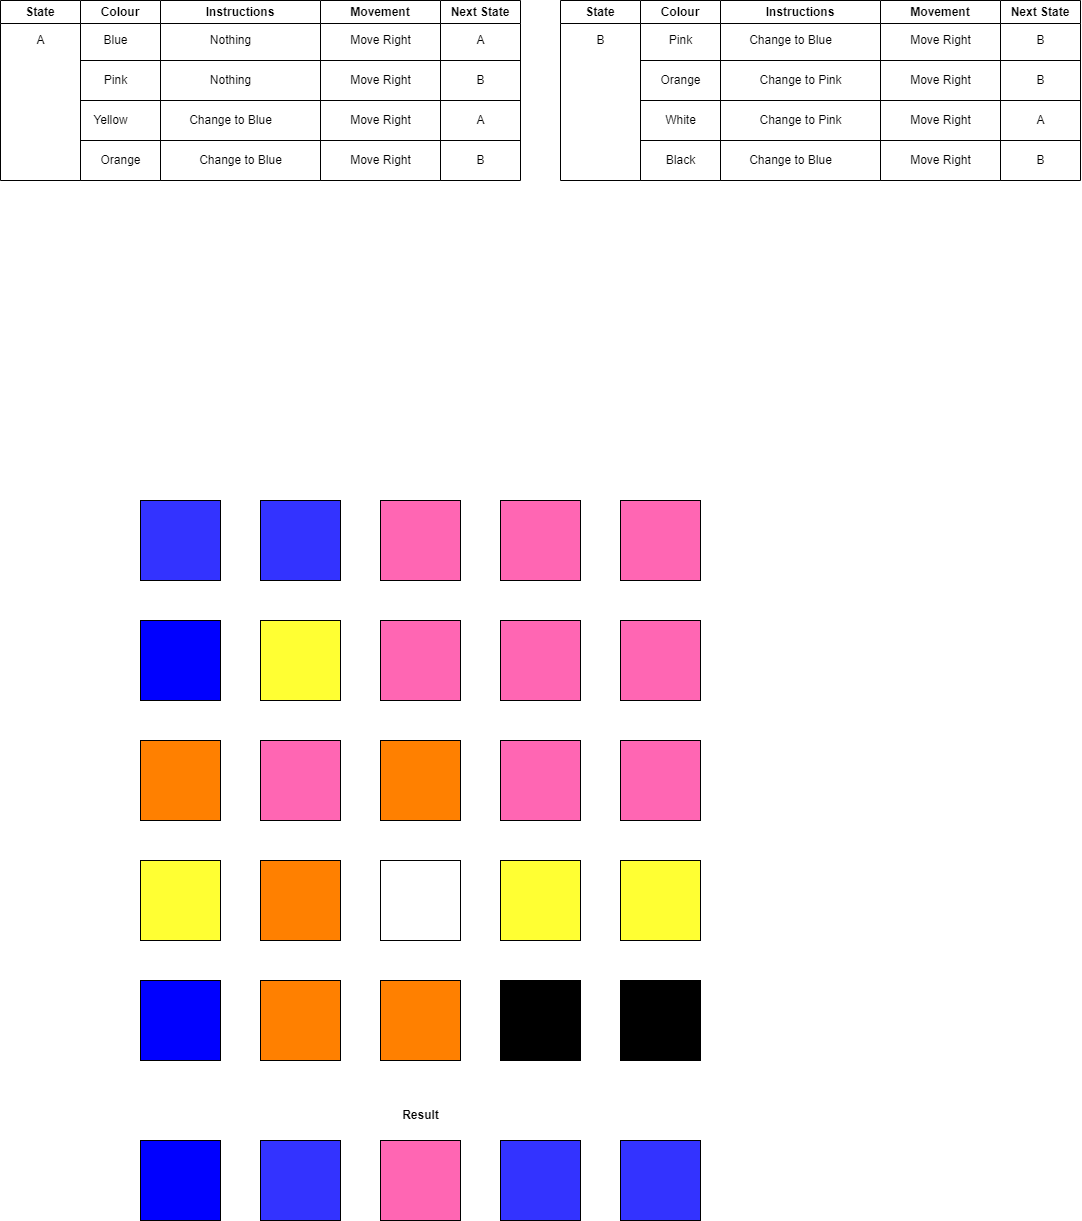

The diagram above was exported from draw.io. Its source (the exported page's mxGraphModel, read from the mxfile embedded in the PNG):
<mxGraphModel dx="2412" dy="803" grid="1" gridSize="10" guides="1" tooltips="1" connect="1" arrows="1" fold="1" page="1" pageScale="1" pageWidth="850" pageHeight="1100" math="0" shadow="0">
  <root>
    <mxCell id="0" />
    <mxCell id="1" parent="0" />
    <mxCell id="NcHkuy3hcjTH8KgbajVb-2" value="State" style="swimlane;whiteSpace=wrap;html=1;" parent="1" vertex="1">
      <mxGeometry x="-140" y="20" width="80" height="180" as="geometry" />
    </mxCell>
    <mxCell id="NcHkuy3hcjTH8KgbajVb-3" value="A" style="text;html=1;align=center;verticalAlign=middle;resizable=0;points=[];autosize=1;strokeColor=none;fillColor=none;" parent="NcHkuy3hcjTH8KgbajVb-2" vertex="1">
      <mxGeometry x="25" y="25" width="30" height="30" as="geometry" />
    </mxCell>
    <mxCell id="NcHkuy3hcjTH8KgbajVb-4" value="" style="endArrow=none;html=1;rounded=0;" parent="1" edge="1">
      <mxGeometry width="50" height="50" relative="1" as="geometry">
        <mxPoint x="-60" y="80" as="sourcePoint" />
        <mxPoint x="380" y="80" as="targetPoint" />
      </mxGeometry>
    </mxCell>
    <mxCell id="NcHkuy3hcjTH8KgbajVb-5" value="Instructions" style="swimlane;whiteSpace=wrap;html=1;" parent="1" vertex="1">
      <mxGeometry x="20" y="20" width="160" height="180" as="geometry" />
    </mxCell>
    <mxCell id="NcHkuy3hcjTH8KgbajVb-6" value="" style="endArrow=none;html=1;rounded=0;" parent="NcHkuy3hcjTH8KgbajVb-5" edge="1">
      <mxGeometry width="50" height="50" relative="1" as="geometry">
        <mxPoint x="-80" y="100" as="sourcePoint" />
        <mxPoint x="360" y="100" as="targetPoint" />
      </mxGeometry>
    </mxCell>
    <mxCell id="NcHkuy3hcjTH8KgbajVb-7" value="" style="endArrow=none;html=1;rounded=0;" parent="NcHkuy3hcjTH8KgbajVb-5" edge="1">
      <mxGeometry width="50" height="50" relative="1" as="geometry">
        <mxPoint x="-80" y="140" as="sourcePoint" />
        <mxPoint x="360" y="140" as="targetPoint" />
      </mxGeometry>
    </mxCell>
    <mxCell id="NcHkuy3hcjTH8KgbajVb-8" value="Movement" style="swimlane;whiteSpace=wrap;html=1;" parent="1" vertex="1">
      <mxGeometry x="180" y="20" width="120" height="180" as="geometry" />
    </mxCell>
    <mxCell id="NcHkuy3hcjTH8KgbajVb-124" value="Move Right" style="text;html=1;align=center;verticalAlign=middle;resizable=0;points=[];autosize=1;strokeColor=none;fillColor=none;" parent="NcHkuy3hcjTH8KgbajVb-8" vertex="1">
      <mxGeometry x="20" y="25" width="80" height="30" as="geometry" />
    </mxCell>
    <mxCell id="NcHkuy3hcjTH8KgbajVb-9" value="Next State" style="swimlane;whiteSpace=wrap;html=1;" parent="1" vertex="1">
      <mxGeometry x="300" y="20" width="80" height="180" as="geometry" />
    </mxCell>
    <mxCell id="NcHkuy3hcjTH8KgbajVb-10" value="B" style="text;html=1;align=center;verticalAlign=middle;resizable=0;points=[];autosize=1;strokeColor=none;fillColor=none;" parent="NcHkuy3hcjTH8KgbajVb-9" vertex="1">
      <mxGeometry x="25" y="145" width="30" height="30" as="geometry" />
    </mxCell>
    <mxCell id="NcHkuy3hcjTH8KgbajVb-11" value="Colour" style="swimlane;whiteSpace=wrap;html=1;" parent="1" vertex="1">
      <mxGeometry x="-60" y="20" width="80" height="180" as="geometry" />
    </mxCell>
    <mxCell id="NcHkuy3hcjTH8KgbajVb-125" value="Pink" style="text;html=1;align=center;verticalAlign=middle;resizable=0;points=[];autosize=1;strokeColor=none;fillColor=none;" parent="NcHkuy3hcjTH8KgbajVb-11" vertex="1">
      <mxGeometry x="10" y="65" width="50" height="30" as="geometry" />
    </mxCell>
    <mxCell id="NcHkuy3hcjTH8KgbajVb-122" value="Blue" style="text;html=1;align=center;verticalAlign=middle;resizable=0;points=[];autosize=1;strokeColor=none;fillColor=none;" parent="NcHkuy3hcjTH8KgbajVb-11" vertex="1">
      <mxGeometry x="10" y="25" width="50" height="30" as="geometry" />
    </mxCell>
    <mxCell id="NcHkuy3hcjTH8KgbajVb-13" value="" style="whiteSpace=wrap;html=1;aspect=fixed;fillColor=#0000FF;" parent="1" vertex="1">
      <mxGeometry y="1160" width="80" height="80" as="geometry" />
    </mxCell>
    <mxCell id="NcHkuy3hcjTH8KgbajVb-14" value="" style="whiteSpace=wrap;html=1;aspect=fixed;fillColor=#3333FF;" parent="1" vertex="1">
      <mxGeometry x="120" y="1160" width="80" height="80" as="geometry" />
    </mxCell>
    <mxCell id="NcHkuy3hcjTH8KgbajVb-15" value="" style="whiteSpace=wrap;html=1;aspect=fixed;fillColor=#FF66B3;" parent="1" vertex="1">
      <mxGeometry x="240" y="1160" width="80" height="80" as="geometry" />
    </mxCell>
    <mxCell id="NcHkuy3hcjTH8KgbajVb-16" value="" style="whiteSpace=wrap;html=1;aspect=fixed;fillColor=#3333FF;" parent="1" vertex="1">
      <mxGeometry x="360" y="1160" width="80" height="80" as="geometry" />
    </mxCell>
    <mxCell id="NcHkuy3hcjTH8KgbajVb-17" value="" style="whiteSpace=wrap;html=1;aspect=fixed;fillColor=#3333FF;" parent="1" vertex="1">
      <mxGeometry x="480" y="1160" width="80" height="80" as="geometry" />
    </mxCell>
    <mxCell id="NcHkuy3hcjTH8KgbajVb-18" value="" style="whiteSpace=wrap;html=1;aspect=fixed;fillColor=#3333FF;" parent="1" vertex="1">
      <mxGeometry y="520" width="80" height="80" as="geometry" />
    </mxCell>
    <mxCell id="NcHkuy3hcjTH8KgbajVb-19" value="" style="whiteSpace=wrap;html=1;aspect=fixed;fillColor=#3333FF;" parent="1" vertex="1">
      <mxGeometry x="120" y="520" width="80" height="80" as="geometry" />
    </mxCell>
    <mxCell id="NcHkuy3hcjTH8KgbajVb-20" value="" style="whiteSpace=wrap;html=1;aspect=fixed;fillColor=#FF66B3;" parent="1" vertex="1">
      <mxGeometry x="240" y="520" width="80" height="80" as="geometry" />
    </mxCell>
    <mxCell id="NcHkuy3hcjTH8KgbajVb-21" value="" style="whiteSpace=wrap;html=1;aspect=fixed;fillColor=#FF66B3;" parent="1" vertex="1">
      <mxGeometry x="360" y="520" width="80" height="80" as="geometry" />
    </mxCell>
    <mxCell id="NcHkuy3hcjTH8KgbajVb-22" value="" style="whiteSpace=wrap;html=1;aspect=fixed;fillColor=#FF66B3;" parent="1" vertex="1">
      <mxGeometry x="480" y="520" width="80" height="80" as="geometry" />
    </mxCell>
    <mxCell id="NcHkuy3hcjTH8KgbajVb-23" value="" style="whiteSpace=wrap;html=1;aspect=fixed;fillColor=#0000FF;" parent="1" vertex="1">
      <mxGeometry y="640" width="80" height="80" as="geometry" />
    </mxCell>
    <mxCell id="NcHkuy3hcjTH8KgbajVb-24" value="" style="whiteSpace=wrap;html=1;aspect=fixed;fillColor=#FFFF33;" parent="1" vertex="1">
      <mxGeometry x="120" y="640" width="80" height="80" as="geometry" />
    </mxCell>
    <mxCell id="NcHkuy3hcjTH8KgbajVb-25" value="" style="whiteSpace=wrap;html=1;aspect=fixed;fillColor=#FF66B3;" parent="1" vertex="1">
      <mxGeometry x="240" y="640" width="80" height="80" as="geometry" />
    </mxCell>
    <mxCell id="NcHkuy3hcjTH8KgbajVb-26" value="" style="whiteSpace=wrap;html=1;aspect=fixed;fillColor=#FF66B3;" parent="1" vertex="1">
      <mxGeometry x="360" y="640" width="80" height="80" as="geometry" />
    </mxCell>
    <mxCell id="NcHkuy3hcjTH8KgbajVb-27" value="" style="whiteSpace=wrap;html=1;aspect=fixed;fillColor=#FF66B3;" parent="1" vertex="1">
      <mxGeometry x="480" y="640" width="80" height="80" as="geometry" />
    </mxCell>
    <mxCell id="NcHkuy3hcjTH8KgbajVb-28" value="" style="whiteSpace=wrap;html=1;aspect=fixed;fillColor=#FF8000;" parent="1" vertex="1">
      <mxGeometry y="760" width="80" height="80" as="geometry" />
    </mxCell>
    <mxCell id="NcHkuy3hcjTH8KgbajVb-29" value="" style="whiteSpace=wrap;html=1;aspect=fixed;fillColor=#FF66B3;" parent="1" vertex="1">
      <mxGeometry x="120" y="760" width="80" height="80" as="geometry" />
    </mxCell>
    <mxCell id="NcHkuy3hcjTH8KgbajVb-30" value="" style="whiteSpace=wrap;html=1;aspect=fixed;fillColor=#FF8000;" parent="1" vertex="1">
      <mxGeometry x="240" y="760" width="80" height="80" as="geometry" />
    </mxCell>
    <mxCell id="NcHkuy3hcjTH8KgbajVb-31" value="" style="whiteSpace=wrap;html=1;aspect=fixed;fillColor=#FF66B3;" parent="1" vertex="1">
      <mxGeometry x="360" y="760" width="80" height="80" as="geometry" />
    </mxCell>
    <mxCell id="NcHkuy3hcjTH8KgbajVb-32" value="" style="whiteSpace=wrap;html=1;aspect=fixed;fillColor=#FF66B3;" parent="1" vertex="1">
      <mxGeometry x="480" y="760" width="80" height="80" as="geometry" />
    </mxCell>
    <mxCell id="NcHkuy3hcjTH8KgbajVb-33" value="" style="whiteSpace=wrap;html=1;aspect=fixed;fillColor=#FFFF33;" parent="1" vertex="1">
      <mxGeometry y="880" width="80" height="80" as="geometry" />
    </mxCell>
    <mxCell id="NcHkuy3hcjTH8KgbajVb-34" value="" style="whiteSpace=wrap;html=1;aspect=fixed;fillColor=#FF8000;" parent="1" vertex="1">
      <mxGeometry x="120" y="880" width="80" height="80" as="geometry" />
    </mxCell>
    <mxCell id="NcHkuy3hcjTH8KgbajVb-35" value="" style="whiteSpace=wrap;html=1;aspect=fixed;fillColor=#FFFFFF;" parent="1" vertex="1">
      <mxGeometry x="240" y="880" width="80" height="80" as="geometry" />
    </mxCell>
    <mxCell id="NcHkuy3hcjTH8KgbajVb-36" value="" style="whiteSpace=wrap;html=1;aspect=fixed;fillColor=#FFFF33;" parent="1" vertex="1">
      <mxGeometry x="360" y="880" width="80" height="80" as="geometry" />
    </mxCell>
    <mxCell id="NcHkuy3hcjTH8KgbajVb-37" value="" style="whiteSpace=wrap;html=1;aspect=fixed;fillColor=#FFFF33;" parent="1" vertex="1">
      <mxGeometry x="480" y="880" width="80" height="80" as="geometry" />
    </mxCell>
    <mxCell id="NcHkuy3hcjTH8KgbajVb-38" value="" style="whiteSpace=wrap;html=1;aspect=fixed;fillColor=#0000FF;" parent="1" vertex="1">
      <mxGeometry y="1000" width="80" height="80" as="geometry" />
    </mxCell>
    <mxCell id="NcHkuy3hcjTH8KgbajVb-39" value="" style="whiteSpace=wrap;html=1;aspect=fixed;fillColor=#FF8000;" parent="1" vertex="1">
      <mxGeometry x="120" y="1000" width="80" height="80" as="geometry" />
    </mxCell>
    <mxCell id="NcHkuy3hcjTH8KgbajVb-40" value="" style="whiteSpace=wrap;html=1;aspect=fixed;fillColor=#FF8000;" parent="1" vertex="1">
      <mxGeometry x="240" y="1000" width="80" height="80" as="geometry" />
    </mxCell>
    <mxCell id="NcHkuy3hcjTH8KgbajVb-41" value="" style="whiteSpace=wrap;html=1;aspect=fixed;fillColor=#000000;" parent="1" vertex="1">
      <mxGeometry x="360" y="1000" width="80" height="80" as="geometry" />
    </mxCell>
    <mxCell id="NcHkuy3hcjTH8KgbajVb-42" value="" style="whiteSpace=wrap;html=1;aspect=fixed;fillColor=#000000;" parent="1" vertex="1">
      <mxGeometry x="480" y="1000" width="80" height="80" as="geometry" />
    </mxCell>
    <mxCell id="NcHkuy3hcjTH8KgbajVb-43" value="A" style="text;html=1;align=center;verticalAlign=middle;resizable=0;points=[];autosize=1;strokeColor=none;fillColor=none;" parent="1" vertex="1">
      <mxGeometry x="325" y="45" width="30" height="30" as="geometry" />
    </mxCell>
    <mxCell id="NcHkuy3hcjTH8KgbajVb-44" value="State" style="swimlane;whiteSpace=wrap;html=1;" parent="1" vertex="1">
      <mxGeometry x="420" y="20" width="80" height="180" as="geometry" />
    </mxCell>
    <mxCell id="NcHkuy3hcjTH8KgbajVb-45" value="B" style="text;html=1;align=center;verticalAlign=middle;resizable=0;points=[];autosize=1;strokeColor=none;fillColor=none;" parent="NcHkuy3hcjTH8KgbajVb-44" vertex="1">
      <mxGeometry x="25" y="25" width="30" height="30" as="geometry" />
    </mxCell>
    <mxCell id="NcHkuy3hcjTH8KgbajVb-46" value="" style="endArrow=none;html=1;rounded=0;" parent="1" edge="1">
      <mxGeometry width="50" height="50" relative="1" as="geometry">
        <mxPoint x="500" y="80" as="sourcePoint" />
        <mxPoint x="940" y="80" as="targetPoint" />
      </mxGeometry>
    </mxCell>
    <mxCell id="NcHkuy3hcjTH8KgbajVb-47" value="Instructions" style="swimlane;whiteSpace=wrap;html=1;" parent="1" vertex="1">
      <mxGeometry x="580" y="20" width="160" height="180" as="geometry" />
    </mxCell>
    <mxCell id="NcHkuy3hcjTH8KgbajVb-48" value="" style="endArrow=none;html=1;rounded=0;" parent="NcHkuy3hcjTH8KgbajVb-47" edge="1">
      <mxGeometry width="50" height="50" relative="1" as="geometry">
        <mxPoint x="-80" y="100" as="sourcePoint" />
        <mxPoint x="360" y="100" as="targetPoint" />
      </mxGeometry>
    </mxCell>
    <mxCell id="NcHkuy3hcjTH8KgbajVb-49" value="" style="endArrow=none;html=1;rounded=0;" parent="NcHkuy3hcjTH8KgbajVb-47" edge="1">
      <mxGeometry width="50" height="50" relative="1" as="geometry">
        <mxPoint x="-80" y="140" as="sourcePoint" />
        <mxPoint x="360" y="140" as="targetPoint" />
      </mxGeometry>
    </mxCell>
    <mxCell id="NcHkuy3hcjTH8KgbajVb-141" value="Change to Pink" style="text;html=1;align=center;verticalAlign=middle;resizable=0;points=[];autosize=1;strokeColor=none;fillColor=none;" parent="NcHkuy3hcjTH8KgbajVb-47" vertex="1">
      <mxGeometry x="25" y="105" width="110" height="30" as="geometry" />
    </mxCell>
    <mxCell id="NcHkuy3hcjTH8KgbajVb-51" value="Movement" style="swimlane;whiteSpace=wrap;html=1;" parent="1" vertex="1">
      <mxGeometry x="740" y="20" width="120" height="180" as="geometry" />
    </mxCell>
    <mxCell id="NcHkuy3hcjTH8KgbajVb-142" value="Move Right" style="text;html=1;align=center;verticalAlign=middle;resizable=0;points=[];autosize=1;strokeColor=none;fillColor=none;" parent="NcHkuy3hcjTH8KgbajVb-51" vertex="1">
      <mxGeometry x="20" y="105" width="80" height="30" as="geometry" />
    </mxCell>
    <mxCell id="NcHkuy3hcjTH8KgbajVb-52" value="Next State" style="swimlane;whiteSpace=wrap;html=1;" parent="1" vertex="1">
      <mxGeometry x="860" y="20" width="80" height="180" as="geometry" />
    </mxCell>
    <mxCell id="NcHkuy3hcjTH8KgbajVb-53" value="Colour" style="swimlane;whiteSpace=wrap;html=1;startSize=23;" parent="1" vertex="1">
      <mxGeometry x="500" y="20" width="80" height="180" as="geometry" />
    </mxCell>
    <mxCell id="NcHkuy3hcjTH8KgbajVb-137" value="Orange" style="text;html=1;align=center;verticalAlign=middle;resizable=0;points=[];autosize=1;strokeColor=none;fillColor=none;" parent="NcHkuy3hcjTH8KgbajVb-53" vertex="1">
      <mxGeometry x="10" y="65" width="60" height="30" as="geometry" />
    </mxCell>
    <mxCell id="NcHkuy3hcjTH8KgbajVb-54" value="B" style="text;html=1;align=center;verticalAlign=middle;resizable=0;points=[];autosize=1;strokeColor=none;fillColor=none;" parent="1" vertex="1">
      <mxGeometry x="885" y="45" width="30" height="30" as="geometry" />
    </mxCell>
    <mxCell id="NcHkuy3hcjTH8KgbajVb-55" value="B" style="text;html=1;align=center;verticalAlign=middle;resizable=0;points=[];autosize=1;strokeColor=none;fillColor=none;" parent="1" vertex="1">
      <mxGeometry x="885" y="85" width="30" height="30" as="geometry" />
    </mxCell>
    <mxCell id="NcHkuy3hcjTH8KgbajVb-79" value="B" style="text;html=1;align=center;verticalAlign=middle;resizable=0;points=[];autosize=1;strokeColor=none;fillColor=none;" parent="1" vertex="1">
      <mxGeometry x="325" y="85" width="30" height="30" as="geometry" />
    </mxCell>
    <mxCell id="NcHkuy3hcjTH8KgbajVb-80" value="A" style="text;html=1;align=center;verticalAlign=middle;resizable=0;points=[];autosize=1;strokeColor=none;fillColor=none;" parent="1" vertex="1">
      <mxGeometry x="885" y="125" width="30" height="30" as="geometry" />
    </mxCell>
    <mxCell id="NcHkuy3hcjTH8KgbajVb-81" value="&lt;b&gt;Result&lt;/b&gt;" style="text;html=1;align=center;verticalAlign=middle;resizable=0;points=[];autosize=1;strokeColor=none;fillColor=none;" parent="1" vertex="1">
      <mxGeometry x="250" y="1120" width="60" height="30" as="geometry" />
    </mxCell>
    <mxCell id="NcHkuy3hcjTH8KgbajVb-82" value="A" style="text;html=1;align=center;verticalAlign=middle;resizable=0;points=[];autosize=1;strokeColor=none;fillColor=none;" parent="1" vertex="1">
      <mxGeometry x="325" y="125" width="30" height="30" as="geometry" />
    </mxCell>
    <mxCell id="NcHkuy3hcjTH8KgbajVb-83" value="B" style="text;html=1;align=center;verticalAlign=middle;resizable=0;points=[];autosize=1;strokeColor=none;fillColor=none;" parent="1" vertex="1">
      <mxGeometry x="885" y="165" width="30" height="30" as="geometry" />
    </mxCell>
    <mxCell id="NcHkuy3hcjTH8KgbajVb-123" value="Nothing" style="text;html=1;align=center;verticalAlign=middle;resizable=0;points=[];autosize=1;strokeColor=none;fillColor=none;" parent="1" vertex="1">
      <mxGeometry x="60" y="45" width="60" height="30" as="geometry" />
    </mxCell>
    <mxCell id="NcHkuy3hcjTH8KgbajVb-126" value="Nothing" style="text;html=1;align=center;verticalAlign=middle;resizable=0;points=[];autosize=1;strokeColor=none;fillColor=none;" parent="1" vertex="1">
      <mxGeometry x="60" y="85" width="60" height="30" as="geometry" />
    </mxCell>
    <mxCell id="NcHkuy3hcjTH8KgbajVb-127" value="Move Right" style="text;html=1;align=center;verticalAlign=middle;resizable=0;points=[];autosize=1;strokeColor=none;fillColor=none;" parent="1" vertex="1">
      <mxGeometry x="200" y="85" width="80" height="30" as="geometry" />
    </mxCell>
    <mxCell id="NcHkuy3hcjTH8KgbajVb-128" value="Pink" style="text;html=1;align=center;verticalAlign=middle;resizable=0;points=[];autosize=1;strokeColor=none;fillColor=none;" parent="1" vertex="1">
      <mxGeometry x="515" y="45" width="50" height="30" as="geometry" />
    </mxCell>
    <mxCell id="NcHkuy3hcjTH8KgbajVb-129" value="Change to Blue" style="text;html=1;align=center;verticalAlign=middle;resizable=0;points=[];autosize=1;strokeColor=none;fillColor=none;" parent="1" vertex="1">
      <mxGeometry x="595" y="45" width="110" height="30" as="geometry" />
    </mxCell>
    <mxCell id="NcHkuy3hcjTH8KgbajVb-130" value="Move Right" style="text;html=1;align=center;verticalAlign=middle;resizable=0;points=[];autosize=1;strokeColor=none;fillColor=none;" parent="1" vertex="1">
      <mxGeometry x="760" y="45" width="80" height="30" as="geometry" />
    </mxCell>
    <mxCell id="NcHkuy3hcjTH8KgbajVb-131" value="Yellow" style="text;html=1;align=center;verticalAlign=middle;resizable=0;points=[];autosize=1;strokeColor=none;fillColor=none;" parent="1" vertex="1">
      <mxGeometry x="-60" y="125" width="60" height="30" as="geometry" />
    </mxCell>
    <mxCell id="NcHkuy3hcjTH8KgbajVb-132" value="Change to Blue" style="text;html=1;align=center;verticalAlign=middle;resizable=0;points=[];autosize=1;strokeColor=none;fillColor=none;" parent="1" vertex="1">
      <mxGeometry x="35" y="125" width="110" height="30" as="geometry" />
    </mxCell>
    <mxCell id="NcHkuy3hcjTH8KgbajVb-133" value="Move Right" style="text;html=1;align=center;verticalAlign=middle;resizable=0;points=[];autosize=1;strokeColor=none;fillColor=none;" parent="1" vertex="1">
      <mxGeometry x="200" y="125" width="80" height="30" as="geometry" />
    </mxCell>
    <mxCell id="NcHkuy3hcjTH8KgbajVb-134" value="Orange" style="text;html=1;align=center;verticalAlign=middle;resizable=0;points=[];autosize=1;strokeColor=none;fillColor=none;" parent="1" vertex="1">
      <mxGeometry x="-50" y="165" width="60" height="30" as="geometry" />
    </mxCell>
    <mxCell id="NcHkuy3hcjTH8KgbajVb-135" value="Change to Blue" style="text;html=1;align=center;verticalAlign=middle;resizable=0;points=[];autosize=1;strokeColor=none;fillColor=none;" parent="1" vertex="1">
      <mxGeometry x="45" y="165" width="110" height="30" as="geometry" />
    </mxCell>
    <mxCell id="NcHkuy3hcjTH8KgbajVb-136" value="Move Right" style="text;html=1;align=center;verticalAlign=middle;resizable=0;points=[];autosize=1;strokeColor=none;fillColor=none;" parent="1" vertex="1">
      <mxGeometry x="200" y="165" width="80" height="30" as="geometry" />
    </mxCell>
    <mxCell id="NcHkuy3hcjTH8KgbajVb-138" value="Change to Pink" style="text;html=1;align=center;verticalAlign=middle;resizable=0;points=[];autosize=1;strokeColor=none;fillColor=none;" parent="1" vertex="1">
      <mxGeometry x="605" y="85" width="110" height="30" as="geometry" />
    </mxCell>
    <mxCell id="NcHkuy3hcjTH8KgbajVb-139" value="Move Right" style="text;html=1;align=center;verticalAlign=middle;resizable=0;points=[];autosize=1;strokeColor=none;fillColor=none;" parent="1" vertex="1">
      <mxGeometry x="760" y="85" width="80" height="30" as="geometry" />
    </mxCell>
    <mxCell id="NcHkuy3hcjTH8KgbajVb-140" value="White" style="text;html=1;align=center;verticalAlign=middle;resizable=0;points=[];autosize=1;strokeColor=none;fillColor=none;" parent="1" vertex="1">
      <mxGeometry x="515" y="125" width="50" height="30" as="geometry" />
    </mxCell>
    <mxCell id="NcHkuy3hcjTH8KgbajVb-144" value="Black" style="text;html=1;align=center;verticalAlign=middle;resizable=0;points=[];autosize=1;strokeColor=none;fillColor=none;" parent="1" vertex="1">
      <mxGeometry x="515" y="165" width="50" height="30" as="geometry" />
    </mxCell>
    <mxCell id="NcHkuy3hcjTH8KgbajVb-145" value="Change to Blue" style="text;html=1;align=center;verticalAlign=middle;resizable=0;points=[];autosize=1;strokeColor=none;fillColor=none;" parent="1" vertex="1">
      <mxGeometry x="595" y="165" width="110" height="30" as="geometry" />
    </mxCell>
    <mxCell id="NcHkuy3hcjTH8KgbajVb-146" value="Move Right" style="text;html=1;align=center;verticalAlign=middle;resizable=0;points=[];autosize=1;strokeColor=none;fillColor=none;" parent="1" vertex="1">
      <mxGeometry x="760" y="165" width="80" height="30" as="geometry" />
    </mxCell>
  </root>
</mxGraphModel>